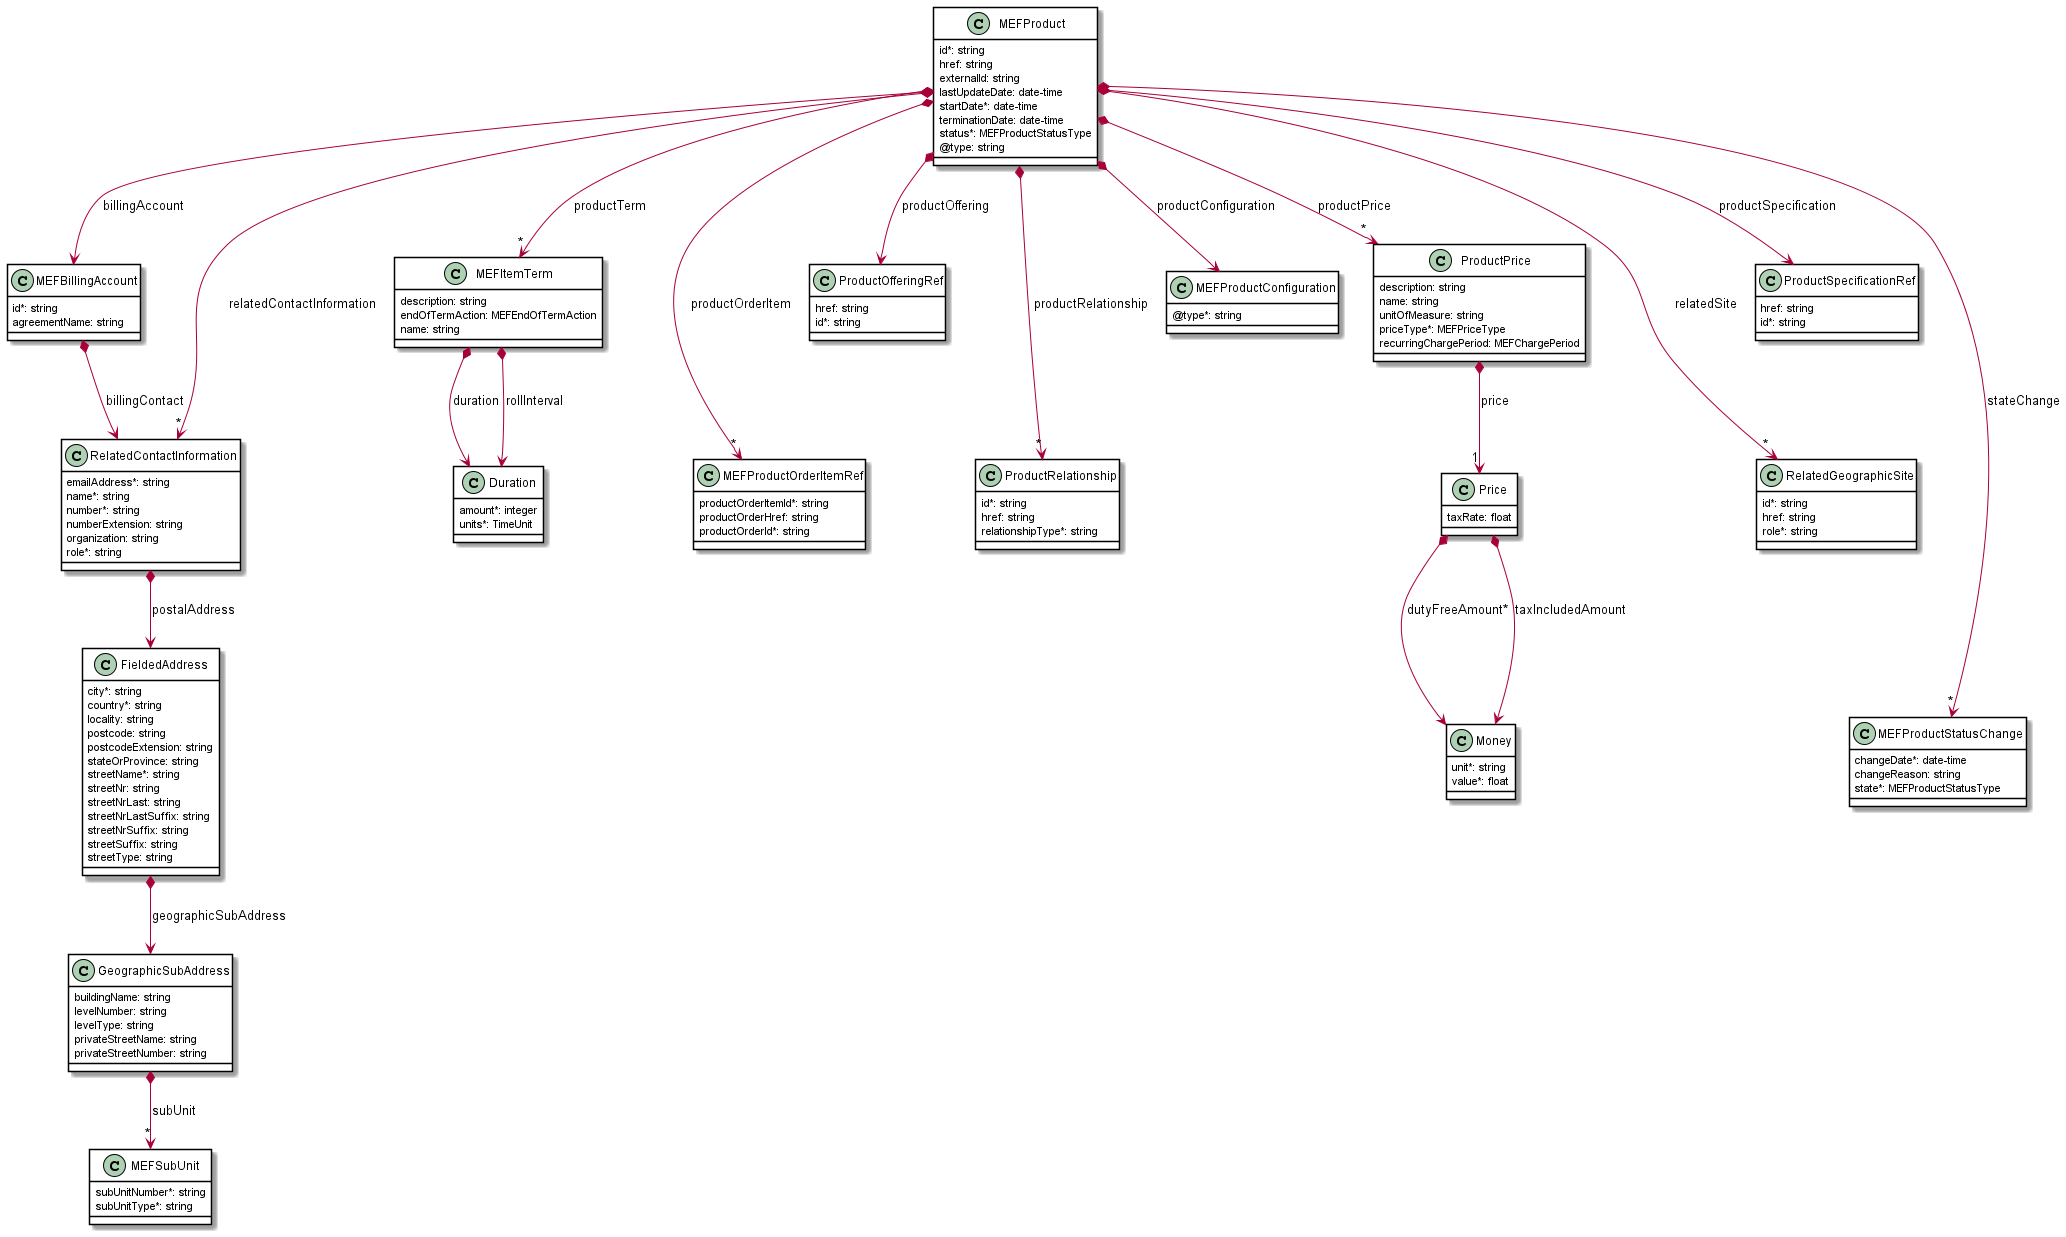

The diagram above was rendered by PlantUML. Its source (embedded in the PNG):
@startuml
skinparam {
    ClassBackgroundColor White
    ClassBorderColor Black
}

class Duration {

    amount*: integer
    units*: TimeUnit
}



class FieldedAddress {

    city*: string
    country*: string
    locality: string
    postcode: string
    postcodeExtension: string
    stateOrProvince: string
    streetName*: string
    streetNr: string
    streetNrLast: string
    streetNrLastSuffix: string
    streetNrSuffix: string
    streetSuffix: string
    streetType: string
}

FieldedAddress *--> GeographicSubAddress : geographicSubAddress


class GeographicSubAddress {

    buildingName: string
    levelNumber: string
    levelType: string
    privateStreetName: string
    privateStreetNumber: string
}

GeographicSubAddress *-->"*" MEFSubUnit : subUnit


class MEFBillingAccount {

    id*: string
    agreementName: string
}

MEFBillingAccount *--> RelatedContactInformation : billingContact


class MEFItemTerm {

    description: string
    endOfTermAction: MEFEndOfTermAction
    name: string
}

MEFItemTerm *--> Duration : duration
MEFItemTerm *--> Duration : rollInterval


class MEFProduct {

    id*: string
    href: string
    externalId: string
    lastUpdateDate: date-time
    startDate*: date-time
    terminationDate: date-time
    status*: MEFProductStatusType
    @type: string
}

MEFProduct *--> MEFProductConfiguration : productConfiguration
MEFProduct *--> MEFBillingAccount : billingAccount
MEFProduct *--> ProductOfferingRef : productOffering
MEFProduct *-->"*" MEFProductOrderItemRef : productOrderItem
MEFProduct *-->"*" ProductPrice : productPrice
MEFProduct *-->"*" ProductRelationship : productRelationship
MEFProduct *--> ProductSpecificationRef : productSpecification
MEFProduct *-->"*" MEFItemTerm : productTerm
MEFProduct *-->"*" RelatedContactInformation : relatedContactInformation
MEFProduct *-->"*" MEFProductStatusChange : stateChange
MEFProduct *-->"*" RelatedGeographicSite : relatedSite


ProductOfferingRef -[hidden]-> MEFProductOrderItemRef
MEFProductConfiguration -[hidden]-> ProductRelationship
ProductSpecificationRef -[hidden]-> RelatedGeographicSite
RelatedGeographicSite -[hidden]-> MEFProductStatusChange


class MEFProductConfiguration {

    @type*: string
}



class MEFProductOrderItemRef {

    productOrderItemId*: string
    productOrderHref: string
    productOrderId*: string
}


class Money {

    unit*: string
    value*: float
}



class Price {

    taxRate: float
}

Price *--> Money : dutyFreeAmount*
Price *--> Money : taxIncludedAmount


class ProductSpecificationRef {

    href: string
    id*: string
}



class RelatedGeographicSite {

    id*: string
    href: string
    role*: string
}



' enum MEFProductStatusType {

'     active
'     active.pendingChange
'     cancelled
'     pendingActive
'     pendingTerminate
'     suspended
'     suspendedPendingTerminate
'     terminated
' }
' enum MEFChargePeriod {

'     hour
'     day
'     week
'     month
'     year
' }
' enum MEFPriceType {

'     recurring
'     nonRecurring
'     usageBased
' }
' enum MEFEndOfTermAction {

'     roll
'     autoDisconnect
'     autoRenew
' }
class MEFProductStatusChange {

    changeDate*: date-time
    changeReason: string
    state*: MEFProductStatusType
}



class MEFSubUnit {

    subUnitNumber*: string
    subUnitType*: string
}



class ProductOfferingRef {

    href: string
    id*: string
}



class ProductPrice {

    description: string
    name: string
    unitOfMeasure: string
    priceType*: MEFPriceType
    recurringChargePeriod: MEFChargePeriod
}

ProductPrice *-->"1" Price : price


class ProductRelationship {

    id*: string
    href: string
    relationshipType*: string
}



class RelatedContactInformation {

    emailAddress*: string
    name*: string
    number*: string
    numberExtension: string
    organization: string
    role*: string
}

RelatedContactInformation *--> FieldedAddress : postalAddress



' enum TimeUnit {

'     calendarMonths
'     calendarDays
'     calendarHours
'     calendarMinutes
'     businessDays
'     businessHours
'     businessMinutes
' }
@enduml